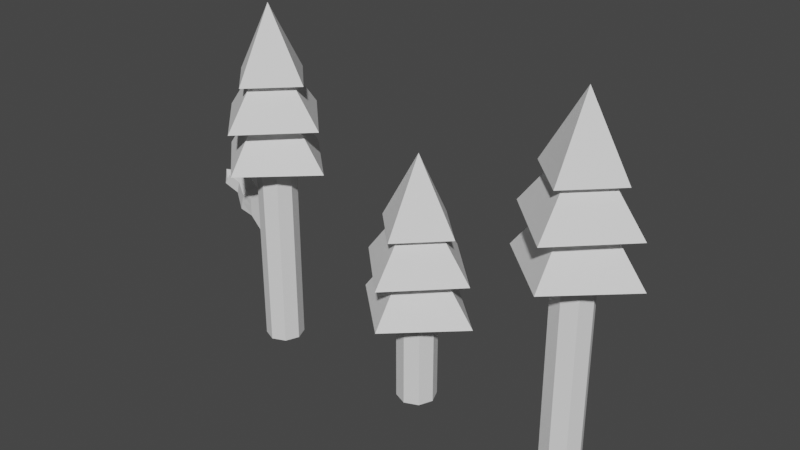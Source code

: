 # Source: Tree_Assets.blend  (saved by Blender 3.3.6; exported with 4.5.12 LTS)
import bpy
from mathutils import Matrix  # noqa: F401  (used for matrix-valued properties, if any)

bpy.ops.wm.read_factory_settings(use_empty=True)
scene = bpy.context.scene
scene.name = 'Scene'

# ---- collections
col_collection = bpy.data.collections.new('Collection'); scene.collection.children.link(col_collection)

# ---- world
world_world = bpy.data.worlds.new('World'); scene.world = world_world
world_world.use_nodes = True; world_world.node_tree.nodes.clear()
_N = world_world.node_tree.nodes; _L = world_world.node_tree.links
n0 = _N.new('ShaderNodeOutputWorld'); n0.name = 'World Output'; n0.location = (300, 300)
n1 = _N.new('ShaderNodeBackground'); n1.name = 'Background'; n1.location = (10, 300)
n1.inputs[0].default_value = (0.05088, 0.05088, 0.05088, 1.0)
_L.new(n1.outputs[0], n0.inputs[0])
n0.is_active_output = True
world_world.color = (0.05088, 0.05088, 0.05088)
world_world.use_sun_shadow = False
world_world.sun_shadow_jitter_overblur = 0.0

# ---- meshes
me_cylinder = bpy.data.meshes.new('Cylinder')
me_cylinder.from_pydata([(0.0, 1.0, -3.53), (0.0, 1.0, 1.0), (0.7071, 0.7071, -3.53), (0.7071, 0.7071, 1.0), (1.0, 0.0, -3.53), (1.0, 0.0, 1.0), (0.7071, -0.7071, -3.53), (0.7071, -0.7071, 1.0), (0.0, -1.0, -3.53), (0.0, -1.0, 1.0), (-0.7071, -0.7071, -3.53), (-0.7071, -0.7071, 1.0), (-1.0, 0.0, -3.53), (-1.0, 0.0, 1.0), (-0.7071, 0.7071, -3.53), (-0.7071, 0.7071, 1.0), (0.0, 2.122, 3.055), (2.122, 0.0, 3.055), (0.0, -2.122, 3.055), (-2.122, 0.0, 3.055), (0.0, 0.0, 5.684), (0.0, 3.012, 1.565), (3.012, 0.0, 1.565), (0.0, -3.012, 1.565), (-3.012, 0.0, 1.565), (0.0, 0.0, 4.369), (0.0, 3.025, 0.01647), (3.241, 0.0, 0.01647), (0.0, -3.025, 0.01647), (-3.241, 0.0, 0.01647), (0.0, 0.0, 3.055)], [], [(0, 1, 3, 2), (2, 3, 5, 4), (4, 5, 7, 6), (6, 7, 9, 8), (8, 9, 11, 10), (10, 11, 13, 12), (3, 1, 15, 13, 11, 9, 7, 5), (12, 13, 15, 14), (14, 15, 1, 0), (0, 2, 4, 6, 8, 10, 12, 14), (16, 20, 17), (17, 20, 18), (16, 17, 18, 19), (18, 20, 19), (19, 20, 16), (21, 25, 22), (22, 25, 23), (21, 22, 23, 24), (23, 25, 24), (24, 25, 21), (26, 30, 27), (27, 30, 28), (26, 27, 28, 29), (28, 30, 29), (29, 30, 26)])
_uv = me_cylinder.uv_layers.new(name='UVMap')
_uv.uv.foreach_set('vector', [1.0, 0.5, 1.0, 1.0, 0.875, 1.0, 0.875, 0.5, 0.875, 0.5, 0.875, 1.0, 0.75, 1.0, 0.75, 0.5, 0.75, 0.5, 0.75, 1.0, 0.625, 1.0, 0.625, 0.5, 0.625, 0.5, 0.625, 1.0, 0.5, 1.0, 0.5, 0.5, 0.5, 0.5, 0.5, 1.0, 0.375, 1.0, 0.375, 0.5, 0.375, 0.5, 0.375, 1.0, 0.25, 1.0, 0.25, 0.5, 0.4197, 0.4197, 0.25, 0.49, 0.08029, 0.4197, 0.01, 0.25, 0.08029, 0.08029, 0.25, 0.01, 0.4197, 0.08029, 0.49, 0.25, 0.25, 0.5, 0.25, 1.0, 0.125, 1.0, 0.125, 0.5, 0.125, 0.5, 0.125, 1.0, 0.0, 1.0, 0.0, 0.5, 0.75, 0.49, 0.9197, 0.4197, 0.99, 0.25, 0.9197, 0.08029, 0.75, 0.01, 0.5803, 0.08029, 0.51, 0.25, 0.5803, 0.4197, 0.25, 0.49, 0.25, 0.25, 0.49, 0.25, 0.49, 0.25, 0.25, 0.25, 0.25, 0.01, 0.75, 0.49, 0.99, 0.25, 0.75, 0.01, 0.51, 0.25, 0.25, 0.01, 0.25, 0.25, 0.01, 0.25, 0.01, 0.25, 0.25, 0.25, 0.25, 0.49, 0.25, 0.49, 0.25, 0.25, 0.49, 0.25, 0.49, 0.25, 0.25, 0.25, 0.25, 0.01, 0.75, 0.49, 0.99, 0.25, 0.75, 0.01, 0.51, 0.25, 0.25, 0.01, 0.25, 0.25, 0.01, 0.25, 0.01, 0.25, 0.25, 0.25, 0.25, 0.49, 0.25, 0.49, 0.25, 0.25, 0.49, 0.25, 0.49, 0.25, 0.25, 0.25, 0.25, 0.01, 0.75, 0.49, 0.99, 0.25, 0.75, 0.01, 0.51, 0.25, 0.25, 0.01, 0.25, 0.25, 0.01, 0.25, 0.01, 0.25, 0.25, 0.25, 0.25, 0.49])
me_cylinder.update()
me_cylinder_001 = bpy.data.meshes.new('Cylinder.001')
me_cylinder_001.from_pydata([(0.0, 1.0, -7.243), (0.0, 1.0, 1.0), (0.7071, 0.7071, -7.243), (0.7071, 0.7071, 1.0), (1.0, 0.0, -7.243), (1.0, 0.0, 1.0), (0.7071, -0.7071, -7.243), (0.7071, -0.7071, 1.0), (0.0, -1.0, -7.243), (0.0, -1.0, 1.0), (-0.7071, -0.7071, -7.243), (-0.7071, -0.7071, 1.0), (-1.0, 0.0, -7.243), (-1.0, 0.0, 1.0), (-0.7071, 0.7071, -7.243), (-0.7071, 0.7071, 1.0), (0.0, 2.122, 3.055), (2.122, 0.0, 3.055), (0.0, -2.122, 3.055), (-2.122, 0.0, 3.055), (0.0, 0.0, 5.684), (0.0, 3.012, 1.565), (3.012, 0.0, 1.565), (0.0, -3.012, 1.565), (-3.012, 0.0, 1.565), (0.0, 0.0, 4.369), (0.0, 3.025, 0.01647), (3.241, 0.0, 0.01647), (0.0, -3.025, 0.01647), (-3.241, 0.0, 0.01647), (0.0, 0.0, 3.055)], [], [(0, 1, 3, 2), (2, 3, 5, 4), (4, 5, 7, 6), (6, 7, 9, 8), (8, 9, 11, 10), (10, 11, 13, 12), (3, 1, 15, 13, 11, 9, 7, 5), (12, 13, 15, 14), (14, 15, 1, 0), (0, 2, 4, 6, 8, 10, 12, 14), (16, 20, 17), (17, 20, 18), (16, 17, 18, 19), (18, 20, 19), (19, 20, 16), (21, 25, 22), (22, 25, 23), (21, 22, 23, 24), (23, 25, 24), (24, 25, 21), (26, 30, 27), (27, 30, 28), (26, 27, 28, 29), (28, 30, 29), (29, 30, 26)])
_uv = me_cylinder_001.uv_layers.new(name='UVMap')
_uv.uv.foreach_set('vector', [1.0, 0.5, 1.0, 1.0, 0.875, 1.0, 0.875, 0.5, 0.875, 0.5, 0.875, 1.0, 0.75, 1.0, 0.75, 0.5, 0.75, 0.5, 0.75, 1.0, 0.625, 1.0, 0.625, 0.5, 0.625, 0.5, 0.625, 1.0, 0.5, 1.0, 0.5, 0.5, 0.5, 0.5, 0.5, 1.0, 0.375, 1.0, 0.375, 0.5, 0.375, 0.5, 0.375, 1.0, 0.25, 1.0, 0.25, 0.5, 0.4197, 0.4197, 0.25, 0.49, 0.08029, 0.4197, 0.01, 0.25, 0.08029, 0.08029, 0.25, 0.01, 0.4197, 0.08029, 0.49, 0.25, 0.25, 0.5, 0.25, 1.0, 0.125, 1.0, 0.125, 0.5, 0.125, 0.5, 0.125, 1.0, 0.0, 1.0, 0.0, 0.5, 0.75, 0.49, 0.9197, 0.4197, 0.99, 0.25, 0.9197, 0.08029, 0.75, 0.01, 0.5803, 0.08029, 0.51, 0.25, 0.5803, 0.4197, 0.25, 0.49, 0.25, 0.25, 0.49, 0.25, 0.49, 0.25, 0.25, 0.25, 0.25, 0.01, 0.75, 0.49, 0.99, 0.25, 0.75, 0.01, 0.51, 0.25, 0.25, 0.01, 0.25, 0.25, 0.01, 0.25, 0.01, 0.25, 0.25, 0.25, 0.25, 0.49, 0.25, 0.49, 0.25, 0.25, 0.49, 0.25, 0.49, 0.25, 0.25, 0.25, 0.25, 0.01, 0.75, 0.49, 0.99, 0.25, 0.75, 0.01, 0.51, 0.25, 0.25, 0.01, 0.25, 0.25, 0.01, 0.25, 0.01, 0.25, 0.25, 0.25, 0.25, 0.49, 0.25, 0.49, 0.25, 0.25, 0.49, 0.25, 0.49, 0.25, 0.25, 0.25, 0.25, 0.01, 0.75, 0.49, 0.99, 0.25, 0.75, 0.01, 0.51, 0.25, 0.25, 0.01, 0.25, 0.25, 0.01, 0.25, 0.01, 0.25, 0.25, 0.25, 0.25, 0.49])
me_cylinder_001.update()
me_cylinder_002 = bpy.data.meshes.new('Cylinder.002')
me_cylinder_002.from_pydata([(0.0, 1.0, -7.243), (0.0, 1.0, 1.0), (0.7071, 0.7071, -7.243), (0.7071, 0.7071, 1.0), (1.0, 0.0, -7.243), (1.0, 0.0, 1.0), (0.7071, -0.7071, -7.243), (0.7071, -0.7071, 1.0), (0.0, -1.0, -7.243), (0.0, -1.0, 1.0), (-0.7071, -0.7071, -7.243), (-0.7071, -0.7071, 1.0), (-1.0, 0.0, -7.243), (-1.0, 0.0, 1.0), (-0.7071, 0.7071, -7.243), (-0.7071, 0.7071, 1.0), (0.0, 2.122, 3.055), (2.122, 0.0, 3.055), (0.0, -2.122, 3.055), (-2.122, 0.0, 3.055), (0.0, 0.0, 5.684), (0.0, 3.012, 1.565), (3.012, 0.0, 1.565), (0.0, -3.012, 1.565), (-3.012, 0.0, 1.565), (0.0, 0.0, 4.369), (0.0, 3.025, 0.01647), (3.241, 0.0, 0.01647), (0.0, -3.025, 0.01647), (-3.241, 0.0, 0.01647), (0.0, 0.0, 3.055), (0.0, 1.0, -1.589), (0.7071, 0.7071, -1.589), (1.0, 0.0, -1.589), (0.7071, -0.7071, -1.589), (0.0, -1.0, -1.589), (-0.7071, -0.7071, -1.504), (-1.0, 0.0, -1.504), (-0.7071, 0.7071, -1.504), (0.7071, 0.7071, -2.444), (1.0, 0.0, -2.444), (0.7071, -0.7071, -2.444), (0.0, -1.0, -2.444), (-0.7071, -0.7071, -2.81), (-1.0, 0.0, -2.81), (-0.7071, 0.7071, -2.81), (0.0, 1.0, -2.444), (0.0, 1.0, -2.016), (0.7071, 0.7071, -2.016), (1.0, 0.0, -2.016), (0.7071, -0.7071, -2.016), (0.0, -1.0, -2.016), (-0.7071, -0.7071, -2.016), (-3.346, 0.6405, -1.64), (-0.7071, 0.7071, -2.016), (-2.421, 0.1347, -1.801), (-2.215, 0.646, -1.837), (-2.215, -0.3767, -1.837), (-2.315, -0.3767, -2.137), (-2.415, -0.3767, -2.438), (-4.041, 0.6405, -1.463), (-2.302, 0.05957, -2.382), (-2.315, 0.646, -2.137), (-2.415, 0.646, -2.438), (-3.188, 1.033, -1.667), (-3.188, 0.2479, -1.667), (-3.265, 0.2479, -1.898), (-3.342, 0.2479, -2.129), (-3.485, 0.6405, -2.182), (-3.265, 1.033, -1.898), (-3.342, 1.033, -2.129), (-3.901, 1.033, -1.522), (-3.901, 0.2479, -1.522), (-4.067, 0.2479, -1.727), (-4.233, 0.2479, -1.932), (-4.545, 0.6405, -1.506), (-4.374, 0.6405, -1.873), (-4.067, 1.033, -1.727), (-4.233, 1.033, -1.932), (-1.376, -0.633, -2.413), (-1.376, -0.633, -2.012), (-1.651, 0.02978, -1.716), (-1.376, 0.6926, -1.716), (-1.651, 0.02978, -2.413), (-1.376, -0.633, -1.716), (-1.376, 0.6926, -2.413), (-1.376, 0.6926, -2.012)], [], [(31, 1, 3, 32), (32, 3, 5, 33), (33, 5, 7, 34), (34, 7, 9, 35), (35, 9, 11, 36), (36, 11, 13, 37), (3, 1, 15, 13, 11, 9, 7, 5), (37, 13, 15, 38), (38, 15, 1, 31), (0, 2, 4, 6, 8, 10, 12, 14), (16, 20, 17), (17, 20, 18), (16, 17, 18, 19), (18, 20, 19), (19, 20, 16), (21, 25, 22), (22, 25, 23), (21, 22, 23, 24), (23, 25, 24), (24, 25, 21), (26, 30, 27), (27, 30, 28), (26, 27, 28, 29), (28, 30, 29), (29, 30, 26), (54, 38, 31, 47), (84, 81, 55, 57), (83, 79, 59, 61), (51, 35, 36, 52), (50, 34, 35, 51), (49, 33, 34, 50), (48, 32, 33, 49), (47, 31, 32, 48), (0, 46, 39, 2), (2, 39, 40, 4), (4, 40, 41, 6), (6, 41, 42, 8), (8, 42, 43, 10), (10, 43, 44, 12), (12, 44, 45, 14), (14, 45, 46, 0), (46, 47, 48, 39), (39, 48, 49, 40), (40, 49, 50, 41), (41, 50, 51, 42), (42, 51, 52, 43), (79, 80, 58, 59), (81, 82, 56, 55), (45, 54, 47, 46), (62, 63, 70, 69), (63, 61, 68, 70), (57, 55, 53, 65), (61, 59, 67, 68), (85, 83, 61, 63), (82, 86, 62, 56), (80, 84, 57, 58), (86, 85, 63, 62), (68, 67, 74, 76), (66, 65, 72, 73), (64, 69, 77, 71), (53, 64, 71, 60), (59, 58, 66, 67), (55, 56, 64, 53), (56, 62, 69, 64), (58, 57, 65, 66), (75, 60, 71, 77), (73, 72, 60, 75), (74, 73, 75, 76), (76, 75, 77, 78), (65, 53, 60, 72), (70, 68, 76, 78), (69, 70, 78, 77), (67, 66, 73, 74), (54, 45, 85, 86), (52, 36, 84, 80), (38, 54, 86, 82), (45, 44, 83, 85), (37, 38, 82, 81), (43, 52, 80, 79), (44, 43, 79, 83), (36, 37, 81, 84)])
_uv = me_cylinder_002.uv_layers.new(name='UVMap')
_uv.uv.foreach_set('vector', [1.0, 0.843, 1.0, 1.0, 0.875, 1.0, 0.875, 0.843, 0.875, 0.843, 0.875, 1.0, 0.75, 1.0, 0.75, 0.843, 0.75, 0.843, 0.75, 1.0, 0.625, 1.0, 0.625, 0.843, 0.625, 0.843, 0.625, 1.0, 0.5, 1.0, 0.5, 0.843, 0.5, 0.843, 0.5, 1.0, 0.375, 1.0, 0.375, 0.843, 0.375, 0.843, 0.375, 1.0, 0.25, 1.0, 0.25, 0.843, 0.4197, 0.4197, 0.25, 0.49, 0.08029, 0.4197, 0.01, 0.25, 0.08029, 0.08029, 0.25, 0.01, 0.4197, 0.08029, 0.49, 0.25, 0.25, 0.843, 0.25, 1.0, 0.125, 1.0, 0.125, 0.843, 0.125, 0.843, 0.125, 1.0, 0.0, 1.0, 0.0, 0.843, 0.75, 0.49, 0.9197, 0.4197, 0.99, 0.25, 0.9197, 0.08029, 0.75, 0.01, 0.5803, 0.08029, 0.51, 0.25, 0.5803, 0.4197, 0.25, 0.49, 0.25, 0.25, 0.49, 0.25, 0.49, 0.25, 0.25, 0.25, 0.25, 0.01, 0.75, 0.49, 0.99, 0.25, 0.75, 0.01, 0.51, 0.25, 0.25, 0.01, 0.25, 0.25, 0.01, 0.25, 0.01, 0.25, 0.25, 0.25, 0.25, 0.49, 0.25, 0.49, 0.25, 0.25, 0.49, 0.25, 0.49, 0.25, 0.25, 0.25, 0.25, 0.01, 0.75, 0.49, 0.99, 0.25, 0.75, 0.01, 0.51, 0.25, 0.25, 0.01, 0.25, 0.25, 0.01, 0.25, 0.01, 0.25, 0.25, 0.25, 0.25, 0.49, 0.25, 0.49, 0.25, 0.25, 0.49, 0.25, 0.49, 0.25, 0.25, 0.25, 0.25, 0.01, 0.75, 0.49, 0.99, 0.25, 0.75, 0.01, 0.51, 0.25, 0.25, 0.01, 0.25, 0.25, 0.01, 0.25, 0.01, 0.25, 0.25, 0.25, 0.25, 0.49, 0.125, 0.817, 0.125, 0.843, 0.0, 0.843, 0.0, 0.817, 0.375, 0.843, 0.25, 0.843, 0.25, 0.843, 0.375, 0.843, 0.25, 0.7911, 0.375, 0.7911, 0.375, 0.7911, 0.25, 0.7911, 0.5, 0.817, 0.5, 0.843, 0.375, 0.843, 0.375, 0.817, 0.625, 0.817, 0.625, 0.843, 0.5, 0.843, 0.5, 0.817, 0.75, 0.817, 0.75, 0.843, 0.625, 0.843, 0.625, 0.817, 0.875, 0.817, 0.875, 0.843, 0.75, 0.843, 0.75, 0.817, 1.0, 0.817, 1.0, 0.843, 0.875, 0.843, 0.875, 0.817, 1.0, 0.5, 1.0, 0.7911, 0.875, 0.7911, 0.875, 0.5, 0.875, 0.5, 0.875, 0.7911, 0.75, 0.7911, 0.75, 0.5, 0.75, 0.5, 0.75, 0.7911, 0.625, 0.7911, 0.625, 0.5, 0.625, 0.5, 0.625, 0.7911, 0.5, 0.7911, 0.5, 0.5, 0.5, 0.5, 0.5, 0.7911, 0.375, 0.7911, 0.375, 0.5, 0.375, 0.5, 0.375, 0.7911, 0.25, 0.7911, 0.25, 0.5, 0.25, 0.5, 0.25, 0.7911, 0.125, 0.7911, 0.125, 0.5, 0.125, 0.5, 0.125, 0.7911, 0.0, 0.7911, 0.0, 0.5, 1.0, 0.7911, 1.0, 0.817, 0.875, 0.817, 0.875, 0.7911, 0.875, 0.7911, 0.875, 0.817, 0.75, 0.817, 0.75, 0.7911, 0.75, 0.7911, 0.75, 0.817, 0.625, 0.817, 0.625, 0.7911, 0.625, 0.7911, 0.625, 0.817, 0.5, 0.817, 0.5, 0.7911, 0.5, 0.7911, 0.5, 0.817, 0.375, 0.817, 0.375, 0.7911, 0.375, 0.7911, 0.375, 0.817, 0.375, 0.817, 0.375, 0.7911, 0.25, 0.843, 0.125, 0.843, 0.125, 0.843, 0.25, 0.843, 0.125, 0.7911, 0.125, 0.817, 0.0, 0.817, 0.0, 0.7911, 0.125, 0.817, 0.125, 0.7911, 0.125, 0.7911, 0.125, 0.817, 0.125, 0.7911, 0.25, 0.7911, 0.25, 0.7911, 0.125, 0.7911, 0.375, 0.843, 0.25, 0.843, 0.25, 0.843, 0.375, 0.843, 0.25, 0.7911, 0.375, 0.7911, 0.375, 0.7911, 0.25, 0.7911, 0.125, 0.7911, 0.25, 0.7911, 0.25, 0.7911, 0.125, 0.7911, 0.125, 0.843, 0.125, 0.817, 0.125, 0.817, 0.125, 0.843, 0.375, 0.817, 0.375, 0.843, 0.375, 0.843, 0.375, 0.817, 0.125, 0.817, 0.125, 0.7911, 0.125, 0.7911, 0.125, 0.817, 0.25, 0.7911, 0.375, 0.7911, 0.375, 0.7911, 0.25, 0.7911, 0.375, 0.817, 0.375, 0.843, 0.375, 0.843, 0.375, 0.817, 0.125, 0.843, 0.125, 0.817, 0.125, 0.817, 0.125, 0.843, 0.25, 0.843, 0.125, 0.843, 0.125, 0.843, 0.25, 0.843, 0.375, 0.7911, 0.375, 0.817, 0.375, 0.817, 0.375, 0.7911, 0.25, 0.843, 0.125, 0.843, 0.125, 0.843, 0.25, 0.843, 0.125, 0.843, 0.125, 0.817, 0.125, 0.817, 0.125, 0.843, 0.375, 0.817, 0.375, 0.843, 0.375, 0.843, 0.375, 0.817, 0.25, 0.817, 0.25, 0.843, 0.125, 0.843, 0.125, 0.817, 0.375, 0.817, 0.375, 0.843, 0.25, 0.843, 0.25, 0.817, 0.375, 0.7911, 0.375, 0.817, 0.25, 0.817, 0.25, 0.7911, 0.25, 0.7911, 0.25, 0.817, 0.125, 0.817, 0.125, 0.7911, 0.375, 0.843, 0.25, 0.843, 0.25, 0.843, 0.375, 0.843, 0.125, 0.7911, 0.25, 0.7911, 0.25, 0.7911, 0.125, 0.7911, 0.125, 0.817, 0.125, 0.7911, 0.125, 0.7911, 0.125, 0.817, 0.375, 0.7911, 0.375, 0.817, 0.375, 0.817, 0.375, 0.7911, 0.125, 0.817, 0.125, 0.7911, 0.125, 0.7911, 0.125, 0.817, 0.375, 0.817, 0.375, 0.843, 0.375, 0.843, 0.375, 0.817, 0.125, 0.843, 0.125, 0.817, 0.125, 0.817, 0.125, 0.843, 0.125, 0.7911, 0.25, 0.7911, 0.25, 0.7911, 0.125, 0.7911, 0.25, 0.843, 0.125, 0.843, 0.125, 0.843, 0.25, 0.843, 0.375, 0.7911, 0.375, 0.817, 0.375, 0.817, 0.375, 0.7911, 0.25, 0.7911, 0.375, 0.7911, 0.375, 0.7911, 0.25, 0.7911, 0.375, 0.843, 0.25, 0.843, 0.25, 0.843, 0.375, 0.843])
me_cylinder_002.update()

# ---- objects
ob_tree_type01 = bpy.data.objects.new('Tree_Type01', me_cylinder)
ob_tree_type02 = bpy.data.objects.new('Tree_Type02', me_cylinder_001)
ob_tree_type03 = bpy.data.objects.new('Tree_Type03', me_cylinder_002)

# ---- transforms, parenting, visibility, modifiers, constraints
ob_tree_type01.location = (0.0, 0.0, 2.722)
ob_tree_type01.scale = (0.5467, 0.5467, 0.7606)
ob_tree_type02.location = (4.505, 0.0, 5.505)
ob_tree_type02.scale = (0.5467, 0.5467, 0.7606)
ob_tree_type03.location = (-4.951, 0.0, 5.505)
ob_tree_type03.scale = (0.5467, 0.5467, 0.7606)

# ---- collection membership
col_collection.objects.link(ob_tree_type01)
col_collection.objects.link(ob_tree_type02)
col_collection.objects.link(ob_tree_type03)

# ---- scene / render settings (as saved in the file)
scene.frame_start = 1; scene.frame_end = 250; scene.frame_set(1)
scene.render.engine = 'BLENDER_EEVEE_NEXT'
scene.cycles.sampling_pattern = 'TABULATED_SOBOL'
scene.cycles.use_light_tree = False
scene.view_settings.view_transform = 'Filmic'
bpy.context.view_layer.update()

# ---- added for rendering (the .blend has no active camera and no usable light): camera, sun
cam_auto = bpy.data.cameras.new('AutoCamera')
cam_auto.lens = 50.0
cam_auto.sensor_width = 36.0
cam_auto.clip_end = 1000.0
ob_auto_camera = bpy.data.objects.new('AutoCamera', cam_auto)
scene.collection.objects.link(ob_auto_camera)
ob_auto_camera.location = (15.3287, -19.0901, 17.6385)
ob_auto_camera.rotation_euler = (1.09748, -7.21219e-08, 0.694738)
scene.camera = ob_auto_camera
light_auto_sun = bpy.data.lights.new('AutoSun', 'SUN')
light_auto_sun.energy = 3.0
light_auto_sun.angle = 0.0523599
ob_auto_sun = bpy.data.objects.new('AutoSun', light_auto_sun)
scene.collection.objects.link(ob_auto_sun)
ob_auto_sun.rotation_euler = (0.872665, 0.174533, 0.523599)
bpy.context.view_layer.update()
